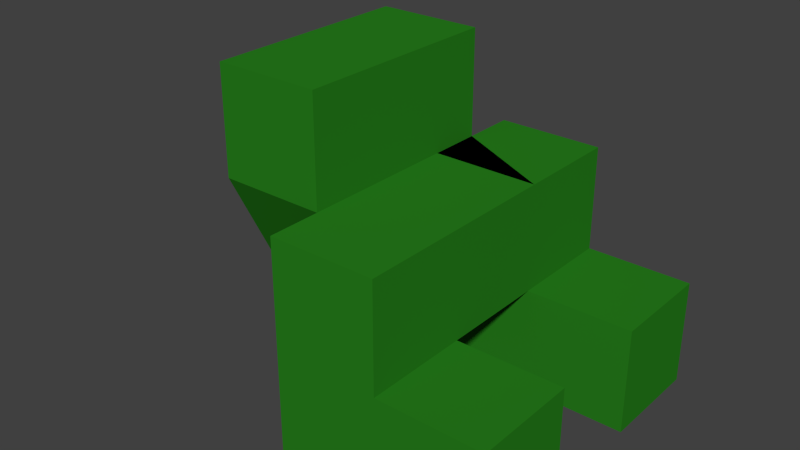 # Source: frog.blend  (saved by Blender 2.75.0; exported with 4.5.12 LTS)
import bpy
from mathutils import Matrix  # noqa: F401  (used for matrix-valued properties, if any)

bpy.ops.wm.read_factory_settings(use_empty=True)
scene = bpy.context.scene
scene.name = 'Scene'

# ---- collections
col_collection_1 = bpy.data.collections.new('Collection 1'); scene.collection.children.link(col_collection_1)

# ---- materials (node trees are filled in below, after node groups)
mat_material_016 = bpy.data.materials.new('Material.016')
mat_material_016.alpha_threshold = 0.0
mat_material_016.use_transparent_shadow = False
mat_material_016.diffuse_color = (0.02086, 0.214, 0.01195, 1.0)
mat_material_016.roughness = 0.5

# ---- material node trees

# ---- world
world_world = bpy.data.worlds.new('World'); scene.world = world_world
world_world.color = (0.05088, 0.05088, 0.05088)
world_world.use_sun_shadow = False
world_world.sun_shadow_jitter_overblur = 0.0
world_world.cycles.sampling_method = 'MANUAL'
world_world.cycles.sample_map_resolution = 256

# ---- meshes
me_cube_004 = bpy.data.meshes.new('Cube.004')
me_cube_004.from_pydata([(-3.413, -1.0, -1.791), (-3.413, -2.0, 0.2086), (-3.413, 1.0, -1.791), (-3.413, 2.0, 0.2086), (-1.413, -1.0, -1.791), (-1.413, -2.0, 0.2086), (-1.413, 1.0, -1.791), (-1.413, 2.0, 0.2086), (0.5875, -1.0, -1.791), (0.5875, -1.0, 0.2086), (0.5875, 1.0, -1.791), (0.5875, 1.0, 0.2086), (-1.413, -3.0, 0.2086), (-1.413, -3.0, -1.791), (0.5875, -3.0, 0.2086), (0.5875, -3.0, -1.791), (-1.413, 1.0, 0.2086), (-1.413, 1.0, -1.791), (0.5875, 1.0, 0.2086), (0.5875, 1.0, -1.791), (-1.413, 3.0, 0.2086), (-1.413, 3.0, -1.791), (0.5875, 3.0, 0.2086), (0.5875, 3.0, -1.791), (-3.413, -2.0, 2.209), (-3.413, 2.0, 2.209), (-1.413, 2.0, 2.209), (-1.413, -2.0, 2.209), (-1.413, -1.0, -1.791), (0.5875, -1.0, -1.791), (-1.413, -3.0, -1.791), (0.5875, -3.0, -1.791), (-1.413, -1.0, -3.791), (0.5875, -1.0, -3.791), (-1.413, -3.0, -3.791), (0.5875, -3.0, -3.791), (-1.413, 1.0, -3.791), (0.5875, 1.0, -3.791), (-1.413, 3.0, -3.791), (0.5875, 3.0, -3.791), (2.587, -1.0, -1.791), (2.587, -3.0, -1.791), (2.587, -1.0, -3.791), (2.587, -3.0, -3.791), (2.587, 3.0, -1.791), (2.587, 1.0, -1.791), (2.587, 3.0, -3.791), (2.587, 1.0, -3.791), (-3.413, 0.0, 0.2086), (-3.413, 0.0, 2.209), (-3.413, -2.0, 1.209), (-3.413, 2.0, 1.209), (-5.413, 0.0, 1.209)], [], [(1, 48, 3, 2, 0), (3, 7, 6, 2), (5, 4, 13, 12), (5, 1, 0, 4), (0, 2, 6, 4), (1, 5, 27, 24, 50), (11, 9, 8, 10), (4, 6, 10, 8), (7, 5, 9, 11), (7, 11, 18, 16), (12, 13, 15, 14), (9, 5, 12, 14), (13, 4, 28, 30), (8, 9, 14, 15), (19, 17, 36, 37), (10, 6, 17, 19), (6, 7, 16, 17), (11, 10, 19, 18), (21, 20, 22, 23), (17, 16, 20, 21), (16, 18, 22, 20), (18, 19, 23, 22), (27, 26, 25, 49, 24), (7, 3, 51, 25, 26), (5, 7, 26, 27), (52, 50, 24, 49), (30, 28, 32, 34), (15, 13, 30, 31), (4, 8, 29, 28), (8, 15, 31, 29), (32, 33, 35, 34), (28, 29, 33, 32), (35, 33, 42, 43), (31, 30, 34, 35), (37, 36, 38, 39), (23, 19, 45, 44), (17, 21, 38, 36), (21, 23, 39, 38), (40, 41, 43, 42), (29, 31, 41, 40), (33, 29, 40, 42), (31, 35, 43, 41), (44, 45, 47, 46), (39, 23, 44, 46), (19, 37, 47, 45), (37, 39, 46, 47), (51, 52, 49, 25), (3, 48, 52, 51), (48, 1, 50, 52)])
me_cube_004.materials.append(mat_material_016)
me_cube_004.use_remesh_preserve_volume = False
me_cube_004.use_remesh_preserve_attributes = False
me_cube_004.use_mirror_vertex_groups = False
me_cube_004.update()

# ---- objects
ob_frog = bpy.data.objects.new('Frog', me_cube_004)

# ---- transforms, parenting, visibility, modifiers, constraints
ob_frog.location = (4.302, -1.0, 0.3989)
ob_frog.scale = (0.125, 0.125, 0.125)
ob_frog.lineart.crease_threshold = 0.0

# ---- collection membership
col_collection_1.objects.link(ob_frog)

# ---- scene / render settings (as saved in the file)
scene.frame_start = 1; scene.frame_end = 250; scene.frame_set(1)
scene.render.engine = 'BLENDER_EEVEE_NEXT'
scene.render.resolution_percentage = 50
scene.render.dither_intensity = 0.0
scene.cycles.use_denoising = False
scene.cycles.samples = 10
scene.cycles.sampling_pattern = 'TABULATED_SOBOL'
scene.cycles.light_sampling_threshold = 0.0
scene.cycles.use_adaptive_sampling = False
scene.cycles.use_light_tree = False
scene.cycles.blur_glossy = 0.0
scene.cycles.pixel_filter_type = 'GAUSSIAN'
scene.cycles.sample_clamp_indirect = 0.0
scene.view_settings.view_transform = 'Standard'
bpy.context.view_layer.update()

# ---- added for rendering (the .blend has no active camera and no usable light): camera, sun
cam_auto = bpy.data.cameras.new('AutoCamera')
cam_auto.lens = 50.0
cam_auto.sensor_width = 36.0
cam_auto.clip_end = 1000.0
ob_auto_camera = bpy.data.objects.new('AutoCamera', cam_auto)
scene.collection.objects.link(ob_auto_camera)
ob_auto_camera.location = (5.47373, -2.61848, 1.37899)
ob_auto_camera.rotation_euler = (1.09748, -7.21219e-08, 0.694738)
scene.camera = ob_auto_camera
light_auto_sun = bpy.data.lights.new('AutoSun', 'SUN')
light_auto_sun.energy = 3.0
light_auto_sun.angle = 0.0523599
ob_auto_sun = bpy.data.objects.new('AutoSun', light_auto_sun)
scene.collection.objects.link(ob_auto_sun)
ob_auto_sun.rotation_euler = (0.872665, 0.174533, 0.523599)
bpy.context.view_layer.update()
